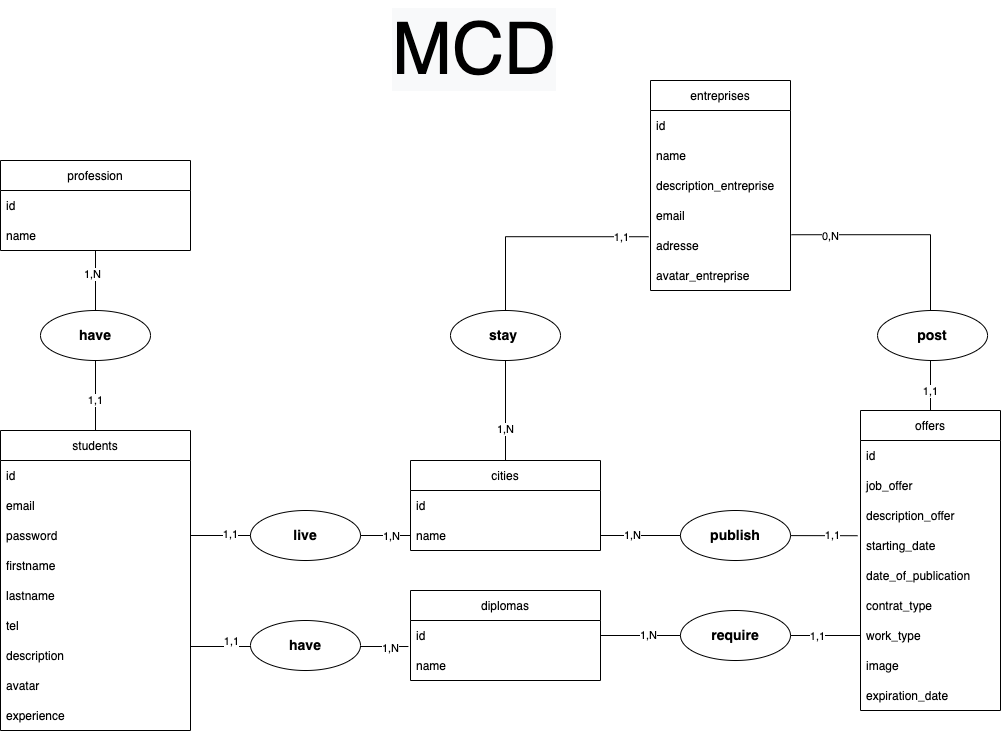

The diagram above was exported from draw.io. Its source (the exported page's mxGraphModel, read from the mxfile embedded in the PNG):
<mxGraphModel dx="786" dy="1683" grid="1" gridSize="10" guides="1" tooltips="1" connect="1" arrows="1" fold="1" page="1" pageScale="1" pageWidth="827" pageHeight="1169" math="0" shadow="0">
  <root>
    <mxCell id="0" />
    <mxCell id="1" parent="0" />
    <mxCell id="9nKn2eXAGhjRL-uFHsSr-112" value="1,1" style="edgeStyle=orthogonalEdgeStyle;rounded=0;orthogonalLoop=1;jettySize=auto;html=1;endArrow=none;endFill=0;" parent="1" source="9nKn2eXAGhjRL-uFHsSr-85" target="9nKn2eXAGhjRL-uFHsSr-29" edge="1">
      <mxGeometry x="0.4286" relative="1" as="geometry">
        <Array as="points">
          <mxPoint x="265" y="-20" />
          <mxPoint x="265" y="-20" />
        </Array>
        <mxPoint as="offset" />
      </mxGeometry>
    </mxCell>
    <mxCell id="9nKn2eXAGhjRL-uFHsSr-113" value="1,N" style="edgeLabel;html=1;align=center;verticalAlign=middle;resizable=0;points=[];" parent="9nKn2eXAGhjRL-uFHsSr-112" vertex="1" connectable="0">
      <mxGeometry x="-0.7778" y="-4" relative="1" as="geometry">
        <mxPoint as="offset" />
      </mxGeometry>
    </mxCell>
    <mxCell id="9nKn2eXAGhjRL-uFHsSr-1" value="students" style="swimlane;fontStyle=0;childLayout=stackLayout;horizontal=1;startSize=30;horizontalStack=0;resizeParent=1;resizeParentMax=0;resizeLast=0;collapsible=1;marginBottom=0;flipH=0;aspect=fixed;" parent="1" vertex="1">
      <mxGeometry x="170" y="60" width="190" height="300" as="geometry">
        <mxRectangle x="60" y="70" width="80" height="30" as="alternateBounds" />
      </mxGeometry>
    </mxCell>
    <mxCell id="9nKn2eXAGhjRL-uFHsSr-29" value="id" style="text;strokeColor=none;fillColor=none;align=left;verticalAlign=middle;spacingLeft=4;spacingRight=4;overflow=hidden;points=[[0,0.5],[1,0.5]];portConstraint=eastwest;rotatable=0;" parent="9nKn2eXAGhjRL-uFHsSr-1" vertex="1">
      <mxGeometry y="30" width="190" height="30" as="geometry" />
    </mxCell>
    <mxCell id="9nKn2eXAGhjRL-uFHsSr-25" value="email  " style="text;strokeColor=none;fillColor=none;align=left;verticalAlign=middle;spacingLeft=4;spacingRight=4;overflow=hidden;points=[[0,0.5],[1,0.5]];portConstraint=eastwest;rotatable=0;" parent="9nKn2eXAGhjRL-uFHsSr-1" vertex="1">
      <mxGeometry y="60" width="190" height="30" as="geometry" />
    </mxCell>
    <mxCell id="9nKn2eXAGhjRL-uFHsSr-40" value="password" style="text;strokeColor=none;fillColor=none;align=left;verticalAlign=middle;spacingLeft=4;spacingRight=4;overflow=hidden;points=[[0,0.5],[1,0.5]];portConstraint=eastwest;rotatable=0;" parent="9nKn2eXAGhjRL-uFHsSr-1" vertex="1">
      <mxGeometry y="90" width="190" height="30" as="geometry" />
    </mxCell>
    <mxCell id="9nKn2eXAGhjRL-uFHsSr-28" value="firstname" style="text;strokeColor=none;fillColor=none;align=left;verticalAlign=middle;spacingLeft=4;spacingRight=4;overflow=hidden;points=[[0,0.5],[1,0.5]];portConstraint=eastwest;rotatable=0;" parent="9nKn2eXAGhjRL-uFHsSr-1" vertex="1">
      <mxGeometry y="120" width="190" height="30" as="geometry" />
    </mxCell>
    <mxCell id="9nKn2eXAGhjRL-uFHsSr-27" value="lastname" style="text;strokeColor=none;fillColor=none;align=left;verticalAlign=middle;spacingLeft=4;spacingRight=4;overflow=hidden;points=[[0,0.5],[1,0.5]];portConstraint=eastwest;rotatable=0;" parent="9nKn2eXAGhjRL-uFHsSr-1" vertex="1">
      <mxGeometry y="150" width="190" height="30" as="geometry" />
    </mxCell>
    <mxCell id="9nKn2eXAGhjRL-uFHsSr-39" value="tel" style="text;strokeColor=none;fillColor=none;align=left;verticalAlign=middle;spacingLeft=4;spacingRight=4;overflow=hidden;points=[[0,0.5],[1,0.5]];portConstraint=eastwest;rotatable=0;" parent="9nKn2eXAGhjRL-uFHsSr-1" vertex="1">
      <mxGeometry y="180" width="190" height="30" as="geometry" />
    </mxCell>
    <object label="description" id="9nKn2eXAGhjRL-uFHsSr-4">
      <mxCell style="text;strokeColor=none;fillColor=none;align=left;verticalAlign=middle;spacingLeft=4;spacingRight=4;overflow=hidden;points=[[0,0.5],[1,0.5]];portConstraint=eastwest;rotatable=0;" parent="9nKn2eXAGhjRL-uFHsSr-1" vertex="1">
        <mxGeometry y="210" width="190" height="30" as="geometry" />
      </mxCell>
    </object>
    <mxCell id="9nKn2eXAGhjRL-uFHsSr-41" value="avatar" style="text;strokeColor=none;fillColor=none;align=left;verticalAlign=middle;spacingLeft=4;spacingRight=4;overflow=hidden;points=[[0,0.5],[1,0.5]];portConstraint=eastwest;rotatable=0;" parent="9nKn2eXAGhjRL-uFHsSr-1" vertex="1">
      <mxGeometry y="240" width="190" height="30" as="geometry" />
    </mxCell>
    <mxCell id="9nKn2eXAGhjRL-uFHsSr-3" value="experience" style="text;strokeColor=none;fillColor=none;align=left;verticalAlign=middle;spacingLeft=4;spacingRight=4;overflow=hidden;points=[[0,0.5],[1,0.5]];portConstraint=eastwest;rotatable=0;fontStyle=0" parent="9nKn2eXAGhjRL-uFHsSr-1" vertex="1">
      <mxGeometry y="270" width="190" height="30" as="geometry" />
    </mxCell>
    <mxCell id="9nKn2eXAGhjRL-uFHsSr-5" value="entreprises" style="swimlane;fontStyle=0;childLayout=stackLayout;horizontal=1;startSize=30;horizontalStack=0;resizeParent=1;resizeParentMax=0;resizeLast=0;collapsible=1;marginBottom=0;" parent="1" vertex="1">
      <mxGeometry x="820" y="-290" width="140" height="210" as="geometry" />
    </mxCell>
    <mxCell id="9nKn2eXAGhjRL-uFHsSr-6" value="id    " style="text;strokeColor=none;fillColor=none;align=left;verticalAlign=middle;spacingLeft=4;spacingRight=4;overflow=hidden;points=[[0,0.5],[1,0.5]];portConstraint=eastwest;rotatable=0;" parent="9nKn2eXAGhjRL-uFHsSr-5" vertex="1">
      <mxGeometry y="30" width="140" height="30" as="geometry" />
    </mxCell>
    <mxCell id="9nKn2eXAGhjRL-uFHsSr-8" value="name" style="text;strokeColor=none;fillColor=none;align=left;verticalAlign=middle;spacingLeft=4;spacingRight=4;overflow=hidden;points=[[0,0.5],[1,0.5]];portConstraint=eastwest;rotatable=0;" parent="9nKn2eXAGhjRL-uFHsSr-5" vertex="1">
      <mxGeometry y="60" width="140" height="30" as="geometry" />
    </mxCell>
    <mxCell id="9nKn2eXAGhjRL-uFHsSr-45" value="description_entreprise" style="text;strokeColor=none;fillColor=none;align=left;verticalAlign=middle;spacingLeft=4;spacingRight=4;overflow=hidden;points=[[0,0.5],[1,0.5]];portConstraint=eastwest;rotatable=0;" parent="9nKn2eXAGhjRL-uFHsSr-5" vertex="1">
      <mxGeometry y="90" width="140" height="30" as="geometry" />
    </mxCell>
    <mxCell id="9nKn2eXAGhjRL-uFHsSr-55" value="email" style="text;strokeColor=none;fillColor=none;align=left;verticalAlign=middle;spacingLeft=4;spacingRight=4;overflow=hidden;points=[[0,0.5],[1,0.5]];portConstraint=eastwest;rotatable=0;" parent="9nKn2eXAGhjRL-uFHsSr-5" vertex="1">
      <mxGeometry y="120" width="140" height="30" as="geometry" />
    </mxCell>
    <mxCell id="9nKn2eXAGhjRL-uFHsSr-24" value="adresse    " style="text;strokeColor=none;fillColor=none;align=left;verticalAlign=middle;spacingLeft=4;spacingRight=4;overflow=hidden;points=[[0,0.5],[1,0.5]];portConstraint=eastwest;rotatable=0;" parent="9nKn2eXAGhjRL-uFHsSr-5" vertex="1">
      <mxGeometry y="150" width="140" height="30" as="geometry" />
    </mxCell>
    <mxCell id="OgWREK37_0GtyZql0aYo-1" value="avatar_entreprise" style="text;strokeColor=none;fillColor=none;align=left;verticalAlign=middle;spacingLeft=4;spacingRight=4;overflow=hidden;points=[[0,0.5],[1,0.5]];portConstraint=eastwest;rotatable=0;" parent="9nKn2eXAGhjRL-uFHsSr-5" vertex="1">
      <mxGeometry y="180" width="140" height="30" as="geometry" />
    </mxCell>
    <mxCell id="9nKn2eXAGhjRL-uFHsSr-30" value="cities" style="swimlane;fontStyle=0;childLayout=stackLayout;horizontal=1;startSize=30;horizontalStack=0;resizeParent=1;resizeParentMax=0;resizeLast=0;collapsible=1;marginBottom=0;flipH=0;aspect=fixed;" parent="1" vertex="1">
      <mxGeometry x="580" y="90" width="190" height="90" as="geometry">
        <mxRectangle x="60" y="70" width="80" height="30" as="alternateBounds" />
      </mxGeometry>
    </mxCell>
    <mxCell id="9nKn2eXAGhjRL-uFHsSr-31" value="id" style="text;strokeColor=none;fillColor=none;align=left;verticalAlign=middle;spacingLeft=4;spacingRight=4;overflow=hidden;points=[[0,0.5],[1,0.5]];portConstraint=eastwest;rotatable=0;" parent="9nKn2eXAGhjRL-uFHsSr-30" vertex="1">
      <mxGeometry y="30" width="190" height="30" as="geometry" />
    </mxCell>
    <mxCell id="9nKn2eXAGhjRL-uFHsSr-84" value="name" style="text;strokeColor=none;fillColor=none;align=left;verticalAlign=middle;spacingLeft=4;spacingRight=4;overflow=hidden;points=[[0,0.5],[1,0.5]];portConstraint=eastwest;rotatable=0;" parent="9nKn2eXAGhjRL-uFHsSr-30" vertex="1">
      <mxGeometry y="60" width="190" height="30" as="geometry" />
    </mxCell>
    <mxCell id="9nKn2eXAGhjRL-uFHsSr-47" value="offers" style="swimlane;fontStyle=0;childLayout=stackLayout;horizontal=1;startSize=30;horizontalStack=0;resizeParent=1;resizeParentMax=0;resizeLast=0;collapsible=1;marginBottom=0;" parent="1" vertex="1">
      <mxGeometry x="1030" y="40" width="140" height="300" as="geometry" />
    </mxCell>
    <mxCell id="9nKn2eXAGhjRL-uFHsSr-48" value="id    " style="text;strokeColor=none;fillColor=none;align=left;verticalAlign=middle;spacingLeft=4;spacingRight=4;overflow=hidden;points=[[0,0.5],[1,0.5]];portConstraint=eastwest;rotatable=0;" parent="9nKn2eXAGhjRL-uFHsSr-47" vertex="1">
      <mxGeometry y="30" width="140" height="30" as="geometry" />
    </mxCell>
    <mxCell id="9nKn2eXAGhjRL-uFHsSr-50" value="job_offer" style="text;strokeColor=none;fillColor=none;align=left;verticalAlign=middle;spacingLeft=4;spacingRight=4;overflow=hidden;points=[[0,0.5],[1,0.5]];portConstraint=eastwest;rotatable=0;" parent="9nKn2eXAGhjRL-uFHsSr-47" vertex="1">
      <mxGeometry y="60" width="140" height="30" as="geometry" />
    </mxCell>
    <mxCell id="9nKn2eXAGhjRL-uFHsSr-51" value="description_offer" style="text;strokeColor=none;fillColor=none;align=left;verticalAlign=middle;spacingLeft=4;spacingRight=4;overflow=hidden;points=[[0,0.5],[1,0.5]];portConstraint=eastwest;rotatable=0;" parent="9nKn2eXAGhjRL-uFHsSr-47" vertex="1">
      <mxGeometry y="90" width="140" height="30" as="geometry" />
    </mxCell>
    <mxCell id="9nKn2eXAGhjRL-uFHsSr-72" value="starting_date" style="text;strokeColor=none;fillColor=none;align=left;verticalAlign=middle;spacingLeft=4;spacingRight=4;overflow=hidden;points=[[0,0.5],[1,0.5]];portConstraint=eastwest;rotatable=0;" parent="9nKn2eXAGhjRL-uFHsSr-47" vertex="1">
      <mxGeometry y="120" width="140" height="30" as="geometry" />
    </mxCell>
    <mxCell id="9nKn2eXAGhjRL-uFHsSr-73" value="date_of_publication" style="text;strokeColor=none;fillColor=none;align=left;verticalAlign=middle;spacingLeft=4;spacingRight=4;overflow=hidden;points=[[0,0.5],[1,0.5]];portConstraint=eastwest;rotatable=0;" parent="9nKn2eXAGhjRL-uFHsSr-47" vertex="1">
      <mxGeometry y="150" width="140" height="30" as="geometry" />
    </mxCell>
    <mxCell id="9nKn2eXAGhjRL-uFHsSr-52" value="contrat_type" style="text;strokeColor=none;fillColor=none;align=left;verticalAlign=middle;spacingLeft=4;spacingRight=4;overflow=hidden;points=[[0,0.5],[1,0.5]];portConstraint=eastwest;rotatable=0;fontStyle=0" parent="9nKn2eXAGhjRL-uFHsSr-47" vertex="1">
      <mxGeometry y="180" width="140" height="30" as="geometry" />
    </mxCell>
    <mxCell id="9nKn2eXAGhjRL-uFHsSr-83" value="work_type" style="text;strokeColor=none;fillColor=none;align=left;verticalAlign=middle;spacingLeft=4;spacingRight=4;overflow=hidden;points=[[0,0.5],[1,0.5]];portConstraint=eastwest;rotatable=0;fontStyle=0" parent="9nKn2eXAGhjRL-uFHsSr-47" vertex="1">
      <mxGeometry y="210" width="140" height="30" as="geometry" />
    </mxCell>
    <mxCell id="9nKn2eXAGhjRL-uFHsSr-100" value="image" style="text;strokeColor=none;fillColor=none;align=left;verticalAlign=middle;spacingLeft=4;spacingRight=4;overflow=hidden;points=[[0,0.5],[1,0.5]];portConstraint=eastwest;rotatable=0;fontStyle=0" parent="9nKn2eXAGhjRL-uFHsSr-47" vertex="1">
      <mxGeometry y="240" width="140" height="30" as="geometry" />
    </mxCell>
    <mxCell id="OgWREK37_0GtyZql0aYo-2" value="expiration_date" style="text;strokeColor=none;fillColor=none;align=left;verticalAlign=middle;spacingLeft=4;spacingRight=4;overflow=hidden;points=[[0,0.5],[1,0.5]];portConstraint=eastwest;rotatable=0;fontStyle=0" parent="9nKn2eXAGhjRL-uFHsSr-47" vertex="1">
      <mxGeometry y="270" width="140" height="30" as="geometry" />
    </mxCell>
    <mxCell id="9nKn2eXAGhjRL-uFHsSr-77" value="diplomas" style="swimlane;fontStyle=0;childLayout=stackLayout;horizontal=1;startSize=30;horizontalStack=0;resizeParent=1;resizeParentMax=0;resizeLast=0;collapsible=1;marginBottom=0;flipH=0;aspect=fixed;" parent="1" vertex="1">
      <mxGeometry x="580" y="220" width="190" height="90" as="geometry">
        <mxRectangle x="60" y="70" width="80" height="30" as="alternateBounds" />
      </mxGeometry>
    </mxCell>
    <mxCell id="9nKn2eXAGhjRL-uFHsSr-78" value="id" style="text;strokeColor=none;fillColor=none;align=left;verticalAlign=middle;spacingLeft=4;spacingRight=4;overflow=hidden;points=[[0,0.5],[1,0.5]];portConstraint=eastwest;rotatable=0;" parent="9nKn2eXAGhjRL-uFHsSr-77" vertex="1">
      <mxGeometry y="30" width="190" height="30" as="geometry" />
    </mxCell>
    <mxCell id="9nKn2eXAGhjRL-uFHsSr-80" value="name" style="text;strokeColor=none;fillColor=none;align=left;verticalAlign=middle;spacingLeft=4;spacingRight=4;overflow=hidden;points=[[0,0.5],[1,0.5]];portConstraint=eastwest;rotatable=0;" parent="9nKn2eXAGhjRL-uFHsSr-77" vertex="1">
      <mxGeometry y="60" width="190" height="30" as="geometry" />
    </mxCell>
    <mxCell id="9nKn2eXAGhjRL-uFHsSr-85" value="profession" style="swimlane;fontStyle=0;childLayout=stackLayout;horizontal=1;startSize=30;horizontalStack=0;resizeParent=1;resizeParentMax=0;resizeLast=0;collapsible=1;marginBottom=0;flipH=0;aspect=fixed;" parent="1" vertex="1">
      <mxGeometry x="170" y="-210" width="190" height="90" as="geometry">
        <mxRectangle x="60" y="70" width="80" height="30" as="alternateBounds" />
      </mxGeometry>
    </mxCell>
    <mxCell id="9nKn2eXAGhjRL-uFHsSr-86" value="id" style="text;strokeColor=none;fillColor=none;align=left;verticalAlign=middle;spacingLeft=4;spacingRight=4;overflow=hidden;points=[[0,0.5],[1,0.5]];portConstraint=eastwest;rotatable=0;" parent="9nKn2eXAGhjRL-uFHsSr-85" vertex="1">
      <mxGeometry y="30" width="190" height="30" as="geometry" />
    </mxCell>
    <mxCell id="9nKn2eXAGhjRL-uFHsSr-87" value="name" style="text;strokeColor=none;fillColor=none;align=left;verticalAlign=middle;spacingLeft=4;spacingRight=4;overflow=hidden;points=[[0,0.5],[1,0.5]];portConstraint=eastwest;rotatable=0;" parent="9nKn2eXAGhjRL-uFHsSr-85" vertex="1">
      <mxGeometry y="60" width="190" height="30" as="geometry" />
    </mxCell>
    <mxCell id="9nKn2eXAGhjRL-uFHsSr-104" style="edgeStyle=orthogonalEdgeStyle;rounded=0;orthogonalLoop=1;jettySize=auto;html=1;endArrow=none;endFill=0;entryX=-0.011;entryY=0.867;entryDx=0;entryDy=0;entryPerimeter=0;" parent="1" target="9nKn2eXAGhjRL-uFHsSr-78" edge="1">
      <mxGeometry relative="1" as="geometry">
        <mxPoint x="560" y="345" as="targetPoint" />
        <mxPoint x="360" y="276" as="sourcePoint" />
      </mxGeometry>
    </mxCell>
    <mxCell id="9nKn2eXAGhjRL-uFHsSr-111" value="1,N" style="edgeLabel;html=1;align=center;verticalAlign=middle;resizable=0;points=[];" parent="9nKn2eXAGhjRL-uFHsSr-104" vertex="1" connectable="0">
      <mxGeometry x="0.7887" y="-3" relative="1" as="geometry">
        <mxPoint x="5" y="-2" as="offset" />
      </mxGeometry>
    </mxCell>
    <mxCell id="9nKn2eXAGhjRL-uFHsSr-133" value="1,1" style="edgeLabel;html=1;align=center;verticalAlign=middle;resizable=0;points=[];" parent="9nKn2eXAGhjRL-uFHsSr-104" vertex="1" connectable="0">
      <mxGeometry x="-0.3105" y="2" relative="1" as="geometry">
        <mxPoint x="-35" y="-4" as="offset" />
      </mxGeometry>
    </mxCell>
    <mxCell id="9nKn2eXAGhjRL-uFHsSr-121" style="edgeStyle=orthogonalEdgeStyle;rounded=0;orthogonalLoop=1;jettySize=auto;html=1;exitX=1;exitY=0.5;exitDx=0;exitDy=0;entryX=0;entryY=0.5;entryDx=0;entryDy=0;endArrow=none;endFill=0;" parent="1" source="9nKn2eXAGhjRL-uFHsSr-78" edge="1">
      <mxGeometry relative="1" as="geometry">
        <mxPoint x="1030" y="335" as="targetPoint" />
      </mxGeometry>
    </mxCell>
    <mxCell id="9nKn2eXAGhjRL-uFHsSr-122" value="1,N" style="edgeLabel;html=1;align=center;verticalAlign=middle;resizable=0;points=[];" parent="9nKn2eXAGhjRL-uFHsSr-121" vertex="1" connectable="0">
      <mxGeometry x="-0.7165" y="1" relative="1" as="geometry">
        <mxPoint as="offset" />
      </mxGeometry>
    </mxCell>
    <mxCell id="9nKn2eXAGhjRL-uFHsSr-134" value="1,1" style="edgeLabel;html=1;align=center;verticalAlign=middle;resizable=0;points=[];" parent="9nKn2eXAGhjRL-uFHsSr-121" vertex="1" connectable="0">
      <mxGeometry x="0.3092" relative="1" as="geometry">
        <mxPoint as="offset" />
      </mxGeometry>
    </mxCell>
    <mxCell id="9nKn2eXAGhjRL-uFHsSr-125" style="edgeStyle=orthogonalEdgeStyle;rounded=0;orthogonalLoop=1;jettySize=auto;html=1;exitX=-0.014;exitY=0.208;exitDx=0;exitDy=0;entryX=0.5;entryY=0;entryDx=0;entryDy=0;endArrow=none;endFill=0;exitPerimeter=0;" parent="1" source="9nKn2eXAGhjRL-uFHsSr-24" target="9nKn2eXAGhjRL-uFHsSr-30" edge="1">
      <mxGeometry relative="1" as="geometry" />
    </mxCell>
    <mxCell id="9nKn2eXAGhjRL-uFHsSr-131" value="1,1" style="edgeLabel;html=1;align=center;verticalAlign=middle;resizable=0;points=[];" parent="9nKn2eXAGhjRL-uFHsSr-125" vertex="1" connectable="0">
      <mxGeometry x="-0.7401" y="-1" relative="1" as="geometry">
        <mxPoint x="20" y="1" as="offset" />
      </mxGeometry>
    </mxCell>
    <mxCell id="9nKn2eXAGhjRL-uFHsSr-132" value="1,N" style="edgeLabel;html=1;align=center;verticalAlign=middle;resizable=0;points=[];" parent="9nKn2eXAGhjRL-uFHsSr-125" vertex="1" connectable="0">
      <mxGeometry x="0.8282" relative="1" as="geometry">
        <mxPoint x="-1" as="offset" />
      </mxGeometry>
    </mxCell>
    <mxCell id="9nKn2eXAGhjRL-uFHsSr-128" style="edgeStyle=orthogonalEdgeStyle;rounded=0;orthogonalLoop=1;jettySize=auto;html=1;exitX=1.007;exitY=0.141;exitDx=0;exitDy=0;endArrow=none;endFill=0;exitPerimeter=0;" parent="1" source="9nKn2eXAGhjRL-uFHsSr-24" target="9nKn2eXAGhjRL-uFHsSr-47" edge="1">
      <mxGeometry relative="1" as="geometry">
        <mxPoint x="960" y="-95" as="sourcePoint" />
      </mxGeometry>
    </mxCell>
    <mxCell id="9nKn2eXAGhjRL-uFHsSr-129" value="0,N" style="edgeLabel;html=1;align=center;verticalAlign=middle;resizable=0;points=[];" parent="9nKn2eXAGhjRL-uFHsSr-128" vertex="1" connectable="0">
      <mxGeometry x="-0.7963" y="-1" relative="1" as="geometry">
        <mxPoint x="7" as="offset" />
      </mxGeometry>
    </mxCell>
    <mxCell id="9nKn2eXAGhjRL-uFHsSr-130" value="1,1" style="edgeLabel;html=1;align=center;verticalAlign=middle;resizable=0;points=[];" parent="9nKn2eXAGhjRL-uFHsSr-128" vertex="1" connectable="0">
      <mxGeometry x="0.7908" y="2" relative="1" as="geometry">
        <mxPoint x="-3" y="13" as="offset" />
      </mxGeometry>
    </mxCell>
    <mxCell id="9nKn2eXAGhjRL-uFHsSr-139" style="edgeStyle=orthogonalEdgeStyle;rounded=0;orthogonalLoop=1;jettySize=auto;html=1;exitX=1;exitY=0.5;exitDx=0;exitDy=0;entryX=0;entryY=0.5;entryDx=0;entryDy=0;endArrow=none;endFill=0;" parent="1" source="9nKn2eXAGhjRL-uFHsSr-40" target="9nKn2eXAGhjRL-uFHsSr-84" edge="1">
      <mxGeometry relative="1" as="geometry" />
    </mxCell>
    <mxCell id="9nKn2eXAGhjRL-uFHsSr-141" value="1,1" style="edgeLabel;html=1;align=center;verticalAlign=middle;resizable=0;points=[];" parent="9nKn2eXAGhjRL-uFHsSr-139" vertex="1" connectable="0">
      <mxGeometry x="-0.6499" y="2" relative="1" as="geometry">
        <mxPoint as="offset" />
      </mxGeometry>
    </mxCell>
    <mxCell id="9nKn2eXAGhjRL-uFHsSr-142" value="1,N" style="edgeLabel;html=1;align=center;verticalAlign=middle;resizable=0;points=[];" parent="9nKn2eXAGhjRL-uFHsSr-139" vertex="1" connectable="0">
      <mxGeometry x="0.7101" relative="1" as="geometry">
        <mxPoint x="12" as="offset" />
      </mxGeometry>
    </mxCell>
    <mxCell id="9nKn2eXAGhjRL-uFHsSr-143" style="edgeStyle=orthogonalEdgeStyle;rounded=0;orthogonalLoop=1;jettySize=auto;html=1;exitX=1;exitY=0.5;exitDx=0;exitDy=0;entryX=-0.021;entryY=0.174;entryDx=0;entryDy=0;entryPerimeter=0;endArrow=none;endFill=0;" parent="1" source="9nKn2eXAGhjRL-uFHsSr-84" edge="1">
      <mxGeometry relative="1" as="geometry">
        <mxPoint x="1027.06" y="165.22000000000003" as="targetPoint" />
      </mxGeometry>
    </mxCell>
    <mxCell id="9nKn2eXAGhjRL-uFHsSr-144" value="1,N" style="edgeLabel;html=1;align=center;verticalAlign=middle;resizable=0;points=[];" parent="9nKn2eXAGhjRL-uFHsSr-143" vertex="1" connectable="0">
      <mxGeometry x="-0.7589" y="1" relative="1" as="geometry">
        <mxPoint as="offset" />
      </mxGeometry>
    </mxCell>
    <mxCell id="9nKn2eXAGhjRL-uFHsSr-145" value="1,1" style="edgeLabel;html=1;align=center;verticalAlign=middle;resizable=0;points=[];" parent="9nKn2eXAGhjRL-uFHsSr-143" vertex="1" connectable="0">
      <mxGeometry x="0.8167" y="1" relative="1" as="geometry">
        <mxPoint x="-2" as="offset" />
      </mxGeometry>
    </mxCell>
    <mxCell id="IbuAx6V9Co0EXs6lltzK-8" value="&lt;b&gt;have&lt;/b&gt;" style="ellipse;whiteSpace=wrap;html=1;fontSize=14;" parent="1" vertex="1">
      <mxGeometry x="210" y="-60" width="110" height="50" as="geometry" />
    </mxCell>
    <mxCell id="IbuAx6V9Co0EXs6lltzK-9" value="&lt;b&gt;live&lt;/b&gt;" style="ellipse;whiteSpace=wrap;html=1;fontSize=14;" parent="1" vertex="1">
      <mxGeometry x="420" y="140" width="110" height="50" as="geometry" />
    </mxCell>
    <mxCell id="IbuAx6V9Co0EXs6lltzK-10" value="&lt;b&gt;have&lt;/b&gt;" style="ellipse;whiteSpace=wrap;html=1;fontSize=14;" parent="1" vertex="1">
      <mxGeometry x="420" y="250" width="110" height="50" as="geometry" />
    </mxCell>
    <mxCell id="IbuAx6V9Co0EXs6lltzK-11" value="&lt;b&gt;stay&amp;nbsp;&lt;/b&gt;" style="ellipse;whiteSpace=wrap;html=1;fontSize=14;" parent="1" vertex="1">
      <mxGeometry x="620" y="-60" width="110" height="50" as="geometry" />
    </mxCell>
    <mxCell id="IbuAx6V9Co0EXs6lltzK-15" value="&lt;b&gt;post&lt;/b&gt;" style="ellipse;whiteSpace=wrap;html=1;fontSize=14;" parent="1" vertex="1">
      <mxGeometry x="1047.04" y="-60" width="110" height="50" as="geometry" />
    </mxCell>
    <mxCell id="IbuAx6V9Co0EXs6lltzK-19" value="&lt;b&gt;publish&lt;/b&gt;" style="ellipse;whiteSpace=wrap;html=1;fontSize=14;" parent="1" vertex="1">
      <mxGeometry x="850" y="140" width="110" height="50" as="geometry" />
    </mxCell>
    <mxCell id="IbuAx6V9Co0EXs6lltzK-20" value="&lt;b&gt;require&lt;/b&gt;" style="ellipse;whiteSpace=wrap;html=1;fontSize=14;" parent="1" vertex="1">
      <mxGeometry x="850" y="240" width="110" height="50" as="geometry" />
    </mxCell>
    <mxCell id="TL4LxrgkVb78HDA8UXKd-1" value="&lt;span style=&quot;color: rgb(0 , 0 , 0) ; font-family: &amp;#34;helvetica&amp;#34; ; font-size: 72px ; font-style: normal ; font-weight: 400 ; letter-spacing: normal ; text-align: center ; text-indent: 0px ; text-transform: none ; word-spacing: 0px ; background-color: rgb(248 , 249 , 250) ; display: inline ; float: none&quot;&gt;MCD&lt;/span&gt;" style="text;whiteSpace=wrap;html=1;fontSize=72;" parent="1" vertex="1">
      <mxGeometry x="560" y="-370" width="180" height="100" as="geometry" />
    </mxCell>
  </root>
</mxGraphModel>